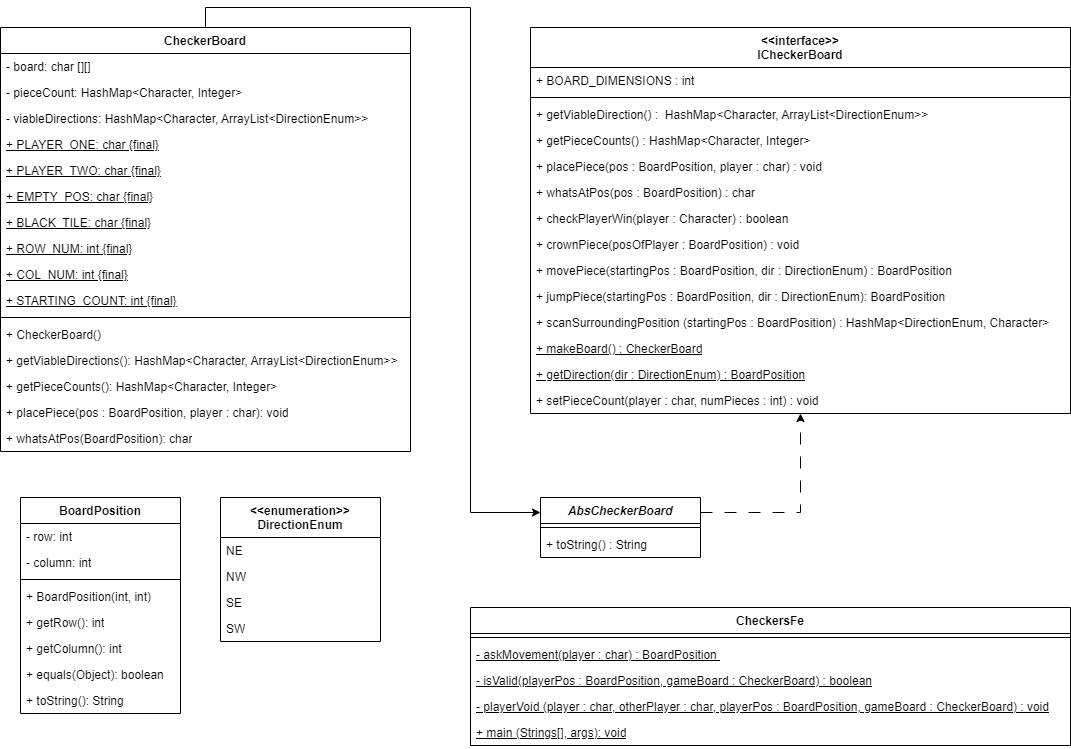

The diagram above was exported from draw.io. Its source (the exported page's mxGraphModel, read from the mxfile embedded in the PNG):
<mxGraphModel dx="794" dy="458" grid="1" gridSize="10" guides="1" tooltips="1" connect="1" arrows="1" fold="1" page="1" pageScale="1" pageWidth="827" pageHeight="1169" math="0" shadow="0">
  <root>
    <mxCell id="WIyWlLk6GJQsqaUBKTNV-0" />
    <mxCell id="WIyWlLk6GJQsqaUBKTNV-1" parent="WIyWlLk6GJQsqaUBKTNV-0" />
    <mxCell id="NWuGtuS5RIhPX7JvG_2a-134" style="edgeStyle=orthogonalEdgeStyle;rounded=0;orthogonalLoop=1;jettySize=auto;html=1;exitX=0.5;exitY=0;exitDx=0;exitDy=0;entryX=0;entryY=0.25;entryDx=0;entryDy=0;" parent="WIyWlLk6GJQsqaUBKTNV-1" source="NWuGtuS5RIhPX7JvG_2a-27" target="NWuGtuS5RIhPX7JvG_2a-109" edge="1">
      <mxGeometry relative="1" as="geometry">
        <Array as="points">
          <mxPoint x="355" y="110" />
          <mxPoint x="620" y="110" />
          <mxPoint x="620" y="615" />
        </Array>
      </mxGeometry>
    </mxCell>
    <mxCell id="NWuGtuS5RIhPX7JvG_2a-27" value="CheckerBoard" style="swimlane;fontStyle=1;align=center;verticalAlign=top;childLayout=stackLayout;horizontal=1;startSize=26;horizontalStack=0;resizeParent=1;resizeParentMax=0;resizeLast=0;collapsible=1;marginBottom=0;whiteSpace=wrap;html=1;" parent="WIyWlLk6GJQsqaUBKTNV-1" vertex="1">
      <mxGeometry x="150" y="130" width="410" height="424" as="geometry" />
    </mxCell>
    <mxCell id="NWuGtuS5RIhPX7JvG_2a-28" value="- board: char [][]" style="text;strokeColor=none;fillColor=none;align=left;verticalAlign=top;spacingLeft=4;spacingRight=4;overflow=hidden;rotatable=0;points=[[0,0.5],[1,0.5]];portConstraint=eastwest;whiteSpace=wrap;html=1;" parent="NWuGtuS5RIhPX7JvG_2a-27" vertex="1">
      <mxGeometry y="26" width="410" height="26" as="geometry" />
    </mxCell>
    <mxCell id="NWuGtuS5RIhPX7JvG_2a-31" value="- pieceCount: HashMap&amp;lt;Character, Integer&amp;gt;" style="text;strokeColor=none;fillColor=none;align=left;verticalAlign=top;spacingLeft=4;spacingRight=4;overflow=hidden;rotatable=0;points=[[0,0.5],[1,0.5]];portConstraint=eastwest;whiteSpace=wrap;html=1;" parent="NWuGtuS5RIhPX7JvG_2a-27" vertex="1">
      <mxGeometry y="52" width="410" height="26" as="geometry" />
    </mxCell>
    <mxCell id="NWuGtuS5RIhPX7JvG_2a-32" value="- viableDirections: HashMap&amp;lt;Character, ArrayList&amp;lt;DirectionEnum&amp;gt;&amp;gt;" style="text;strokeColor=none;fillColor=none;align=left;verticalAlign=top;spacingLeft=4;spacingRight=4;overflow=hidden;rotatable=0;points=[[0,0.5],[1,0.5]];portConstraint=eastwest;whiteSpace=wrap;html=1;" parent="NWuGtuS5RIhPX7JvG_2a-27" vertex="1">
      <mxGeometry y="78" width="410" height="26" as="geometry" />
    </mxCell>
    <mxCell id="NWuGtuS5RIhPX7JvG_2a-34" value="&lt;u&gt;+ PLAYER_ONE: char {final}&lt;/u&gt;" style="text;strokeColor=none;fillColor=none;align=left;verticalAlign=top;spacingLeft=4;spacingRight=4;overflow=hidden;rotatable=0;points=[[0,0.5],[1,0.5]];portConstraint=eastwest;whiteSpace=wrap;html=1;" parent="NWuGtuS5RIhPX7JvG_2a-27" vertex="1">
      <mxGeometry y="104" width="410" height="26" as="geometry" />
    </mxCell>
    <mxCell id="NWuGtuS5RIhPX7JvG_2a-35" value="&lt;u&gt;+ PLAYER_TWO: char {final}&lt;/u&gt;" style="text;strokeColor=none;fillColor=none;align=left;verticalAlign=top;spacingLeft=4;spacingRight=4;overflow=hidden;rotatable=0;points=[[0,0.5],[1,0.5]];portConstraint=eastwest;whiteSpace=wrap;html=1;" parent="NWuGtuS5RIhPX7JvG_2a-27" vertex="1">
      <mxGeometry y="130" width="410" height="26" as="geometry" />
    </mxCell>
    <mxCell id="NWuGtuS5RIhPX7JvG_2a-36" value="&lt;u&gt;+ EMPTY_POS: char {final}&lt;/u&gt;" style="text;strokeColor=none;fillColor=none;align=left;verticalAlign=top;spacingLeft=4;spacingRight=4;overflow=hidden;rotatable=0;points=[[0,0.5],[1,0.5]];portConstraint=eastwest;whiteSpace=wrap;html=1;" parent="NWuGtuS5RIhPX7JvG_2a-27" vertex="1">
      <mxGeometry y="156" width="410" height="26" as="geometry" />
    </mxCell>
    <mxCell id="NWuGtuS5RIhPX7JvG_2a-37" value="&lt;u&gt;+ BLACK_TILE: char {final}&lt;/u&gt;" style="text;strokeColor=none;fillColor=none;align=left;verticalAlign=top;spacingLeft=4;spacingRight=4;overflow=hidden;rotatable=0;points=[[0,0.5],[1,0.5]];portConstraint=eastwest;whiteSpace=wrap;html=1;" parent="NWuGtuS5RIhPX7JvG_2a-27" vertex="1">
      <mxGeometry y="182" width="410" height="26" as="geometry" />
    </mxCell>
    <mxCell id="NWuGtuS5RIhPX7JvG_2a-38" value="&lt;u&gt;+ ROW_NUM: int {final}&lt;/u&gt;" style="text;strokeColor=none;fillColor=none;align=left;verticalAlign=top;spacingLeft=4;spacingRight=4;overflow=hidden;rotatable=0;points=[[0,0.5],[1,0.5]];portConstraint=eastwest;whiteSpace=wrap;html=1;" parent="NWuGtuS5RIhPX7JvG_2a-27" vertex="1">
      <mxGeometry y="208" width="410" height="26" as="geometry" />
    </mxCell>
    <mxCell id="NWuGtuS5RIhPX7JvG_2a-39" value="&lt;u&gt;+ COL_NUM: int {final}&lt;/u&gt;" style="text;strokeColor=none;fillColor=none;align=left;verticalAlign=top;spacingLeft=4;spacingRight=4;overflow=hidden;rotatable=0;points=[[0,0.5],[1,0.5]];portConstraint=eastwest;whiteSpace=wrap;html=1;" parent="NWuGtuS5RIhPX7JvG_2a-27" vertex="1">
      <mxGeometry y="234" width="410" height="26" as="geometry" />
    </mxCell>
    <mxCell id="NWuGtuS5RIhPX7JvG_2a-40" value="&lt;u&gt;+ STARTING_COUNT: int {final}&lt;/u&gt;" style="text;strokeColor=none;fillColor=none;align=left;verticalAlign=top;spacingLeft=4;spacingRight=4;overflow=hidden;rotatable=0;points=[[0,0.5],[1,0.5]];portConstraint=eastwest;whiteSpace=wrap;html=1;" parent="NWuGtuS5RIhPX7JvG_2a-27" vertex="1">
      <mxGeometry y="260" width="410" height="26" as="geometry" />
    </mxCell>
    <mxCell id="NWuGtuS5RIhPX7JvG_2a-29" value="" style="line;strokeWidth=1;fillColor=none;align=left;verticalAlign=middle;spacingTop=-1;spacingLeft=3;spacingRight=3;rotatable=0;labelPosition=right;points=[];portConstraint=eastwest;strokeColor=inherit;" parent="NWuGtuS5RIhPX7JvG_2a-27" vertex="1">
      <mxGeometry y="286" width="410" height="8" as="geometry" />
    </mxCell>
    <mxCell id="NWuGtuS5RIhPX7JvG_2a-30" value="+ CheckerBoard()" style="text;strokeColor=none;fillColor=none;align=left;verticalAlign=top;spacingLeft=4;spacingRight=4;overflow=hidden;rotatable=0;points=[[0,0.5],[1,0.5]];portConstraint=eastwest;whiteSpace=wrap;html=1;" parent="NWuGtuS5RIhPX7JvG_2a-27" vertex="1">
      <mxGeometry y="294" width="410" height="26" as="geometry" />
    </mxCell>
    <mxCell id="NWuGtuS5RIhPX7JvG_2a-41" value="+ getViableDirections(): HashMap&amp;lt;Character, ArrayList&amp;lt;DirectionEnum&amp;gt;&amp;gt;" style="text;strokeColor=none;fillColor=none;align=left;verticalAlign=top;spacingLeft=4;spacingRight=4;overflow=hidden;rotatable=0;points=[[0,0.5],[1,0.5]];portConstraint=eastwest;whiteSpace=wrap;html=1;" parent="NWuGtuS5RIhPX7JvG_2a-27" vertex="1">
      <mxGeometry y="320" width="410" height="26" as="geometry" />
    </mxCell>
    <mxCell id="NWuGtuS5RIhPX7JvG_2a-42" value="+ getPieceCounts(): HashMap&amp;lt;Character, Integer&amp;gt;&lt;div&gt;&lt;br&gt;&lt;/div&gt;" style="text;strokeColor=none;fillColor=none;align=left;verticalAlign=top;spacingLeft=4;spacingRight=4;overflow=hidden;rotatable=0;points=[[0,0.5],[1,0.5]];portConstraint=eastwest;whiteSpace=wrap;html=1;" parent="NWuGtuS5RIhPX7JvG_2a-27" vertex="1">
      <mxGeometry y="346" width="410" height="26" as="geometry" />
    </mxCell>
    <mxCell id="NWuGtuS5RIhPX7JvG_2a-43" value="+ placePiece(pos : BoardPosition, player : char): void" style="text;strokeColor=none;fillColor=none;align=left;verticalAlign=top;spacingLeft=4;spacingRight=4;overflow=hidden;rotatable=0;points=[[0,0.5],[1,0.5]];portConstraint=eastwest;whiteSpace=wrap;html=1;" parent="NWuGtuS5RIhPX7JvG_2a-27" vertex="1">
      <mxGeometry y="372" width="410" height="26" as="geometry" />
    </mxCell>
    <mxCell id="NWuGtuS5RIhPX7JvG_2a-44" value="+ whatsAtPos(BoardPosition): char" style="text;strokeColor=none;fillColor=none;align=left;verticalAlign=top;spacingLeft=4;spacingRight=4;overflow=hidden;rotatable=0;points=[[0,0.5],[1,0.5]];portConstraint=eastwest;whiteSpace=wrap;html=1;" parent="NWuGtuS5RIhPX7JvG_2a-27" vertex="1">
      <mxGeometry y="398" width="410" height="26" as="geometry" />
    </mxCell>
    <mxCell id="NWuGtuS5RIhPX7JvG_2a-52" value="BoardPosition" style="swimlane;fontStyle=1;align=center;verticalAlign=top;childLayout=stackLayout;horizontal=1;startSize=26;horizontalStack=0;resizeParent=1;resizeParentMax=0;resizeLast=0;collapsible=1;marginBottom=0;whiteSpace=wrap;html=1;" parent="WIyWlLk6GJQsqaUBKTNV-1" vertex="1">
      <mxGeometry x="170" y="600" width="160" height="216" as="geometry" />
    </mxCell>
    <mxCell id="NWuGtuS5RIhPX7JvG_2a-53" value="- row: int" style="text;strokeColor=none;fillColor=none;align=left;verticalAlign=top;spacingLeft=4;spacingRight=4;overflow=hidden;rotatable=0;points=[[0,0.5],[1,0.5]];portConstraint=eastwest;whiteSpace=wrap;html=1;" parent="NWuGtuS5RIhPX7JvG_2a-52" vertex="1">
      <mxGeometry y="26" width="160" height="26" as="geometry" />
    </mxCell>
    <mxCell id="NWuGtuS5RIhPX7JvG_2a-71" value="- column: int" style="text;strokeColor=none;fillColor=none;align=left;verticalAlign=top;spacingLeft=4;spacingRight=4;overflow=hidden;rotatable=0;points=[[0,0.5],[1,0.5]];portConstraint=eastwest;whiteSpace=wrap;html=1;" parent="NWuGtuS5RIhPX7JvG_2a-52" vertex="1">
      <mxGeometry y="52" width="160" height="26" as="geometry" />
    </mxCell>
    <mxCell id="NWuGtuS5RIhPX7JvG_2a-54" value="" style="line;strokeWidth=1;fillColor=none;align=left;verticalAlign=middle;spacingTop=-1;spacingLeft=3;spacingRight=3;rotatable=0;labelPosition=right;points=[];portConstraint=eastwest;strokeColor=inherit;" parent="NWuGtuS5RIhPX7JvG_2a-52" vertex="1">
      <mxGeometry y="78" width="160" height="8" as="geometry" />
    </mxCell>
    <mxCell id="NWuGtuS5RIhPX7JvG_2a-55" value="+ BoardPosition(int, int)" style="text;strokeColor=none;fillColor=none;align=left;verticalAlign=top;spacingLeft=4;spacingRight=4;overflow=hidden;rotatable=0;points=[[0,0.5],[1,0.5]];portConstraint=eastwest;whiteSpace=wrap;html=1;" parent="NWuGtuS5RIhPX7JvG_2a-52" vertex="1">
      <mxGeometry y="86" width="160" height="26" as="geometry" />
    </mxCell>
    <mxCell id="NWuGtuS5RIhPX7JvG_2a-72" value="+ getRow(): int" style="text;strokeColor=none;fillColor=none;align=left;verticalAlign=top;spacingLeft=4;spacingRight=4;overflow=hidden;rotatable=0;points=[[0,0.5],[1,0.5]];portConstraint=eastwest;whiteSpace=wrap;html=1;" parent="NWuGtuS5RIhPX7JvG_2a-52" vertex="1">
      <mxGeometry y="112" width="160" height="26" as="geometry" />
    </mxCell>
    <mxCell id="NWuGtuS5RIhPX7JvG_2a-73" value="+ getColumn(): int" style="text;strokeColor=none;fillColor=none;align=left;verticalAlign=top;spacingLeft=4;spacingRight=4;overflow=hidden;rotatable=0;points=[[0,0.5],[1,0.5]];portConstraint=eastwest;whiteSpace=wrap;html=1;" parent="NWuGtuS5RIhPX7JvG_2a-52" vertex="1">
      <mxGeometry y="138" width="160" height="26" as="geometry" />
    </mxCell>
    <mxCell id="NWuGtuS5RIhPX7JvG_2a-74" value="+ equals(Object): boolean" style="text;strokeColor=none;fillColor=none;align=left;verticalAlign=top;spacingLeft=4;spacingRight=4;overflow=hidden;rotatable=0;points=[[0,0.5],[1,0.5]];portConstraint=eastwest;whiteSpace=wrap;html=1;" parent="NWuGtuS5RIhPX7JvG_2a-52" vertex="1">
      <mxGeometry y="164" width="160" height="26" as="geometry" />
    </mxCell>
    <mxCell id="NWuGtuS5RIhPX7JvG_2a-75" value="+ toString(): String" style="text;strokeColor=none;fillColor=none;align=left;verticalAlign=top;spacingLeft=4;spacingRight=4;overflow=hidden;rotatable=0;points=[[0,0.5],[1,0.5]];portConstraint=eastwest;whiteSpace=wrap;html=1;" parent="NWuGtuS5RIhPX7JvG_2a-52" vertex="1">
      <mxGeometry y="190" width="160" height="26" as="geometry" />
    </mxCell>
    <mxCell id="NWuGtuS5RIhPX7JvG_2a-56" value="&amp;lt;&amp;lt;enumeration&amp;gt;&amp;gt;&lt;div&gt;DirectionEnum&lt;/div&gt;" style="swimlane;fontStyle=1;align=center;verticalAlign=top;childLayout=stackLayout;horizontal=1;startSize=40;horizontalStack=0;resizeParent=1;resizeParentMax=0;resizeLast=0;collapsible=1;marginBottom=0;whiteSpace=wrap;html=1;" parent="WIyWlLk6GJQsqaUBKTNV-1" vertex="1">
      <mxGeometry x="370" y="600" width="160" height="144" as="geometry" />
    </mxCell>
    <mxCell id="NWuGtuS5RIhPX7JvG_2a-57" value="NE" style="text;strokeColor=none;fillColor=none;align=left;verticalAlign=top;spacingLeft=4;spacingRight=4;overflow=hidden;rotatable=0;points=[[0,0.5],[1,0.5]];portConstraint=eastwest;whiteSpace=wrap;html=1;" parent="NWuGtuS5RIhPX7JvG_2a-56" vertex="1">
      <mxGeometry y="40" width="160" height="26" as="geometry" />
    </mxCell>
    <mxCell id="NWuGtuS5RIhPX7JvG_2a-64" value="NW" style="text;strokeColor=none;fillColor=none;align=left;verticalAlign=top;spacingLeft=4;spacingRight=4;overflow=hidden;rotatable=0;points=[[0,0.5],[1,0.5]];portConstraint=eastwest;whiteSpace=wrap;html=1;" parent="NWuGtuS5RIhPX7JvG_2a-56" vertex="1">
      <mxGeometry y="66" width="160" height="26" as="geometry" />
    </mxCell>
    <mxCell id="NWuGtuS5RIhPX7JvG_2a-65" value="SE" style="text;strokeColor=none;fillColor=none;align=left;verticalAlign=top;spacingLeft=4;spacingRight=4;overflow=hidden;rotatable=0;points=[[0,0.5],[1,0.5]];portConstraint=eastwest;whiteSpace=wrap;html=1;" parent="NWuGtuS5RIhPX7JvG_2a-56" vertex="1">
      <mxGeometry y="92" width="160" height="26" as="geometry" />
    </mxCell>
    <mxCell id="NWuGtuS5RIhPX7JvG_2a-66" value="SW" style="text;strokeColor=none;fillColor=none;align=left;verticalAlign=top;spacingLeft=4;spacingRight=4;overflow=hidden;rotatable=0;points=[[0,0.5],[1,0.5]];portConstraint=eastwest;whiteSpace=wrap;html=1;" parent="NWuGtuS5RIhPX7JvG_2a-56" vertex="1">
      <mxGeometry y="118" width="160" height="26" as="geometry" />
    </mxCell>
    <mxCell id="NWuGtuS5RIhPX7JvG_2a-60" value="CheckersFe" style="swimlane;fontStyle=1;align=center;verticalAlign=top;childLayout=stackLayout;horizontal=1;startSize=26;horizontalStack=0;resizeParent=1;resizeParentMax=0;resizeLast=0;collapsible=1;marginBottom=0;whiteSpace=wrap;html=1;" parent="WIyWlLk6GJQsqaUBKTNV-1" vertex="1">
      <mxGeometry x="620" y="710" width="600" height="138" as="geometry" />
    </mxCell>
    <mxCell id="NWuGtuS5RIhPX7JvG_2a-62" value="" style="line;strokeWidth=1;fillColor=none;align=left;verticalAlign=middle;spacingTop=-1;spacingLeft=3;spacingRight=3;rotatable=0;labelPosition=right;points=[];portConstraint=eastwest;strokeColor=inherit;" parent="NWuGtuS5RIhPX7JvG_2a-60" vertex="1">
      <mxGeometry y="26" width="600" height="8" as="geometry" />
    </mxCell>
    <mxCell id="NWuGtuS5RIhPX7JvG_2a-105" value="- askMovement(player : char) : BoardPosition&amp;nbsp;" style="text;strokeColor=none;fillColor=none;align=left;verticalAlign=top;spacingLeft=4;spacingRight=4;overflow=hidden;rotatable=0;points=[[0,0.5],[1,0.5]];portConstraint=eastwest;whiteSpace=wrap;html=1;fontStyle=4" parent="NWuGtuS5RIhPX7JvG_2a-60" vertex="1">
      <mxGeometry y="34" width="600" height="26" as="geometry" />
    </mxCell>
    <mxCell id="NWuGtuS5RIhPX7JvG_2a-106" value="- isValid(playerPos : BoardPosition, gameBoard : CheckerBoard) : boolean" style="text;strokeColor=none;fillColor=none;align=left;verticalAlign=top;spacingLeft=4;spacingRight=4;overflow=hidden;rotatable=0;points=[[0,0.5],[1,0.5]];portConstraint=eastwest;whiteSpace=wrap;html=1;fontStyle=4" parent="NWuGtuS5RIhPX7JvG_2a-60" vertex="1">
      <mxGeometry y="60" width="600" height="26" as="geometry" />
    </mxCell>
    <mxCell id="NWuGtuS5RIhPX7JvG_2a-108" value="- playerVoid (player : char, otherPlayer : char, playerPos : BoardPosition, gameBoard : CheckerBoard) : void" style="text;strokeColor=none;fillColor=none;align=left;verticalAlign=top;spacingLeft=4;spacingRight=4;overflow=hidden;rotatable=0;points=[[0,0.5],[1,0.5]];portConstraint=eastwest;whiteSpace=wrap;html=1;fontStyle=4" parent="NWuGtuS5RIhPX7JvG_2a-60" vertex="1">
      <mxGeometry y="86" width="600" height="26" as="geometry" />
    </mxCell>
    <mxCell id="NWuGtuS5RIhPX7JvG_2a-63" value="&lt;u&gt;+ main (Strings[], args): void&lt;/u&gt;" style="text;strokeColor=none;fillColor=none;align=left;verticalAlign=top;spacingLeft=4;spacingRight=4;overflow=hidden;rotatable=0;points=[[0,0.5],[1,0.5]];portConstraint=eastwest;whiteSpace=wrap;html=1;" parent="NWuGtuS5RIhPX7JvG_2a-60" vertex="1">
      <mxGeometry y="112" width="600" height="26" as="geometry" />
    </mxCell>
    <mxCell id="NWuGtuS5RIhPX7JvG_2a-76" value="&amp;lt;&amp;lt;interface&amp;gt;&amp;gt;&lt;br&gt;ICheckerBoard" style="swimlane;fontStyle=1;align=center;verticalAlign=top;childLayout=stackLayout;horizontal=1;startSize=40;horizontalStack=0;resizeParent=1;resizeParentMax=0;resizeLast=0;collapsible=1;marginBottom=0;whiteSpace=wrap;html=1;" parent="WIyWlLk6GJQsqaUBKTNV-1" vertex="1">
      <mxGeometry x="680" y="130" width="540" height="386" as="geometry" />
    </mxCell>
    <mxCell id="NWuGtuS5RIhPX7JvG_2a-79" value="+ BOARD_DIMENSIONS : int" style="text;strokeColor=none;fillColor=none;align=left;verticalAlign=top;spacingLeft=4;spacingRight=4;overflow=hidden;rotatable=0;points=[[0,0.5],[1,0.5]];portConstraint=eastwest;whiteSpace=wrap;html=1;" parent="NWuGtuS5RIhPX7JvG_2a-76" vertex="1">
      <mxGeometry y="40" width="540" height="26" as="geometry" />
    </mxCell>
    <mxCell id="NWuGtuS5RIhPX7JvG_2a-78" value="" style="line;strokeWidth=1;fillColor=none;align=left;verticalAlign=middle;spacingTop=-1;spacingLeft=3;spacingRight=3;rotatable=0;labelPosition=right;points=[];portConstraint=eastwest;strokeColor=inherit;" parent="NWuGtuS5RIhPX7JvG_2a-76" vertex="1">
      <mxGeometry y="66" width="540" height="8" as="geometry" />
    </mxCell>
    <mxCell id="NWuGtuS5RIhPX7JvG_2a-85" value="+ getViableDirection() :&amp;nbsp; HashMap&amp;lt;Character, ArrayList&amp;lt;DirectionEnum&amp;gt;&amp;gt;" style="text;strokeColor=none;fillColor=none;align=left;verticalAlign=top;spacingLeft=4;spacingRight=4;overflow=hidden;rotatable=0;points=[[0,0.5],[1,0.5]];portConstraint=eastwest;whiteSpace=wrap;html=1;" parent="NWuGtuS5RIhPX7JvG_2a-76" vertex="1">
      <mxGeometry y="74" width="540" height="26" as="geometry" />
    </mxCell>
    <mxCell id="NWuGtuS5RIhPX7JvG_2a-86" value="+ getPieceCounts() : HashMap&amp;lt;Character, Integer&amp;gt;&amp;nbsp;" style="text;strokeColor=none;fillColor=none;align=left;verticalAlign=top;spacingLeft=4;spacingRight=4;overflow=hidden;rotatable=0;points=[[0,0.5],[1,0.5]];portConstraint=eastwest;whiteSpace=wrap;html=1;" parent="NWuGtuS5RIhPX7JvG_2a-76" vertex="1">
      <mxGeometry y="100" width="540" height="26" as="geometry" />
    </mxCell>
    <mxCell id="NWuGtuS5RIhPX7JvG_2a-87" value="+ placePiece(pos : BoardPosition, player : char) : void" style="text;strokeColor=none;fillColor=none;align=left;verticalAlign=top;spacingLeft=4;spacingRight=4;overflow=hidden;rotatable=0;points=[[0,0.5],[1,0.5]];portConstraint=eastwest;whiteSpace=wrap;html=1;" parent="NWuGtuS5RIhPX7JvG_2a-76" vertex="1">
      <mxGeometry y="126" width="540" height="26" as="geometry" />
    </mxCell>
    <mxCell id="NWuGtuS5RIhPX7JvG_2a-88" value="+ whatsAtPos(pos : BoardPosition) : char" style="text;strokeColor=none;fillColor=none;align=left;verticalAlign=top;spacingLeft=4;spacingRight=4;overflow=hidden;rotatable=0;points=[[0,0.5],[1,0.5]];portConstraint=eastwest;whiteSpace=wrap;html=1;" parent="NWuGtuS5RIhPX7JvG_2a-76" vertex="1">
      <mxGeometry y="152" width="540" height="26" as="geometry" />
    </mxCell>
    <mxCell id="NWuGtuS5RIhPX7JvG_2a-89" value="+ checkPlayerWin(player : Character) : boolean" style="text;strokeColor=none;fillColor=none;align=left;verticalAlign=top;spacingLeft=4;spacingRight=4;overflow=hidden;rotatable=0;points=[[0,0.5],[1,0.5]];portConstraint=eastwest;whiteSpace=wrap;html=1;" parent="NWuGtuS5RIhPX7JvG_2a-76" vertex="1">
      <mxGeometry y="178" width="540" height="26" as="geometry" />
    </mxCell>
    <mxCell id="NWuGtuS5RIhPX7JvG_2a-90" value="+ crownPiece(posOfPlayer : BoardPosition) : void" style="text;strokeColor=none;fillColor=none;align=left;verticalAlign=top;spacingLeft=4;spacingRight=4;overflow=hidden;rotatable=0;points=[[0,0.5],[1,0.5]];portConstraint=eastwest;whiteSpace=wrap;html=1;" parent="NWuGtuS5RIhPX7JvG_2a-76" vertex="1">
      <mxGeometry y="204" width="540" height="26" as="geometry" />
    </mxCell>
    <mxCell id="NWuGtuS5RIhPX7JvG_2a-91" value="+ movePiece(startingPos : BoardPosition, dir : DirectionEnum) : BoardPosition" style="text;strokeColor=none;fillColor=none;align=left;verticalAlign=top;spacingLeft=4;spacingRight=4;overflow=hidden;rotatable=0;points=[[0,0.5],[1,0.5]];portConstraint=eastwest;whiteSpace=wrap;html=1;" parent="NWuGtuS5RIhPX7JvG_2a-76" vertex="1">
      <mxGeometry y="230" width="540" height="26" as="geometry" />
    </mxCell>
    <mxCell id="NWuGtuS5RIhPX7JvG_2a-128" value="+ jumpPiece(startingPos : BoardPosition, dir : DirectionEnum): BoardPosition" style="text;strokeColor=none;fillColor=none;align=left;verticalAlign=top;spacingLeft=4;spacingRight=4;overflow=hidden;rotatable=0;points=[[0,0.5],[1,0.5]];portConstraint=eastwest;whiteSpace=wrap;html=1;" parent="NWuGtuS5RIhPX7JvG_2a-76" vertex="1">
      <mxGeometry y="256" width="540" height="26" as="geometry" />
    </mxCell>
    <mxCell id="NWuGtuS5RIhPX7JvG_2a-92" value="+ scanSurroundingPosition&amp;nbsp;(startingPos : BoardPosition) : HashMap&amp;lt;DirectionEnum, Character&amp;gt;" style="text;strokeColor=none;fillColor=none;align=left;verticalAlign=top;spacingLeft=4;spacingRight=4;overflow=hidden;rotatable=0;points=[[0,0.5],[1,0.5]];portConstraint=eastwest;whiteSpace=wrap;html=1;" parent="NWuGtuS5RIhPX7JvG_2a-76" vertex="1">
      <mxGeometry y="282" width="540" height="26" as="geometry" />
    </mxCell>
    <mxCell id="NWuGtuS5RIhPX7JvG_2a-93" value="&lt;u&gt;+ makeBoard() :&amp;nbsp;CheckerBoard&lt;/u&gt;" style="text;strokeColor=none;fillColor=none;align=left;verticalAlign=top;spacingLeft=4;spacingRight=4;overflow=hidden;rotatable=0;points=[[0,0.5],[1,0.5]];portConstraint=eastwest;whiteSpace=wrap;html=1;" parent="NWuGtuS5RIhPX7JvG_2a-76" vertex="1">
      <mxGeometry y="308" width="540" height="26" as="geometry" />
    </mxCell>
    <mxCell id="NWuGtuS5RIhPX7JvG_2a-94" value="&lt;u&gt;+ getDirection(dir : DirectionEnum) : BoardPosition&lt;/u&gt;" style="text;strokeColor=none;fillColor=none;align=left;verticalAlign=top;spacingLeft=4;spacingRight=4;overflow=hidden;rotatable=0;points=[[0,0.5],[1,0.5]];portConstraint=eastwest;whiteSpace=wrap;html=1;" parent="NWuGtuS5RIhPX7JvG_2a-76" vertex="1">
      <mxGeometry y="334" width="540" height="26" as="geometry" />
    </mxCell>
    <mxCell id="NWuGtuS5RIhPX7JvG_2a-95" value="+ setPieceCount(player : char, numPieces : int) : void" style="text;strokeColor=none;fillColor=none;align=left;verticalAlign=top;spacingLeft=4;spacingRight=4;overflow=hidden;rotatable=0;points=[[0,0.5],[1,0.5]];portConstraint=eastwest;whiteSpace=wrap;html=1;" parent="NWuGtuS5RIhPX7JvG_2a-76" vertex="1">
      <mxGeometry y="360" width="540" height="26" as="geometry" />
    </mxCell>
    <mxCell id="NWuGtuS5RIhPX7JvG_2a-136" style="edgeStyle=orthogonalEdgeStyle;rounded=0;orthogonalLoop=1;jettySize=auto;html=1;exitX=1;exitY=0.25;exitDx=0;exitDy=0;dashed=1;dashPattern=12 12;" parent="WIyWlLk6GJQsqaUBKTNV-1" source="NWuGtuS5RIhPX7JvG_2a-109" target="NWuGtuS5RIhPX7JvG_2a-76" edge="1">
      <mxGeometry relative="1" as="geometry" />
    </mxCell>
    <mxCell id="NWuGtuS5RIhPX7JvG_2a-109" value="&lt;i&gt;AbsCheckerBoard&lt;/i&gt;" style="swimlane;fontStyle=1;align=center;verticalAlign=top;childLayout=stackLayout;horizontal=1;startSize=26;horizontalStack=0;resizeParent=1;resizeParentMax=0;resizeLast=0;collapsible=1;marginBottom=0;whiteSpace=wrap;html=1;" parent="WIyWlLk6GJQsqaUBKTNV-1" vertex="1">
      <mxGeometry x="690" y="600" width="160" height="60" as="geometry" />
    </mxCell>
    <mxCell id="NWuGtuS5RIhPX7JvG_2a-111" value="" style="line;strokeWidth=1;fillColor=none;align=left;verticalAlign=middle;spacingTop=-1;spacingLeft=3;spacingRight=3;rotatable=0;labelPosition=right;points=[];portConstraint=eastwest;strokeColor=inherit;" parent="NWuGtuS5RIhPX7JvG_2a-109" vertex="1">
      <mxGeometry y="26" width="160" height="8" as="geometry" />
    </mxCell>
    <mxCell id="NWuGtuS5RIhPX7JvG_2a-112" value="+ toString() : String" style="text;strokeColor=none;fillColor=none;align=left;verticalAlign=top;spacingLeft=4;spacingRight=4;overflow=hidden;rotatable=0;points=[[0,0.5],[1,0.5]];portConstraint=eastwest;whiteSpace=wrap;html=1;" parent="NWuGtuS5RIhPX7JvG_2a-109" vertex="1">
      <mxGeometry y="34" width="160" height="26" as="geometry" />
    </mxCell>
  </root>
</mxGraphModel>